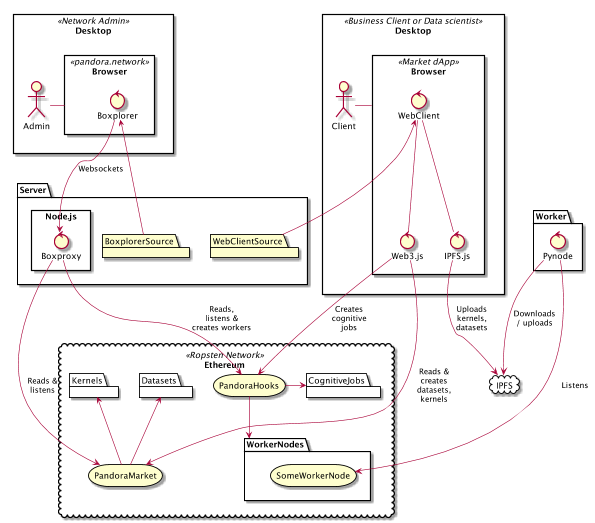

The diagram above was rendered by PlantUML. Its source (embedded in the PNG):
@startuml

cloud Ethereum <<Ropsten Network>> {
    storage PandoraHooks
    storage PandoraMarket

    package WorkerNodes {
        storage SomeWorkerNode
    }
    package Kernels {
    }
    package Datasets {
    }
    package CognitiveJobs {
    }

    PandoraMarket -up-> Kernels
    PandoraMarket -up-> Datasets
    PandoraHooks -> CognitiveJobs
    PandoraHooks --> WorkerNodes

}

cloud IPFS {
}

package Server {
    rectangle Node.js {
        control Boxproxy
        Boxproxy --> PandoraHooks: Reads,\nlistens &\ncreates workers
        Boxproxy --> PandoraMarket: Reads &\nlistens
    }
    folder BoxplorerSource
    folder WebClientSource
}

package Worker {
    control Pynode
    Pynode --> SomeWorkerNode: Listens
    Pynode --> IPFS: Downloads\n/ uploads
}

rectangle Desktop as Desktop1 <<Business Client or Data scientist>> {
    actor Client
    rectangle Browser as Browser1 <<Market dApp>> {
        control WebClient
        control Web3.js
        control IPFS.js
        WebClient -- Web3.js
        WebClient -- IPFS.js
        WebClient <-- WebClientSource
        Web3.js --> PandoraMarket: Reads &\ncreates\ndatasets,\nkernels
        Web3.js --> PandoraHooks: Creates\ncognitive\njobs
        IPFS.js --> IPFS: Uploads\nkernels,\ndatasets
    }
    Client - Browser1
}

rectangle Desktop as Desktop2 <<Network Admin>> {
    actor Admin
    rectangle Browser as Browser2 <<pandora.network>> {
        control Boxplorer
        Boxplorer <-- BoxplorerSource
        Boxplorer --> Boxproxy: Websockets
    }
    Admin - Browser2
}

@enduml